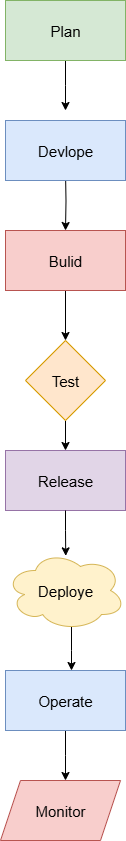

The diagram above was exported from draw.io. Its source (the exported page's mxGraphModel, read from the mxfile embedded in the PNG):
<mxGraphModel dx="1042" dy="562" grid="1" gridSize="10" guides="1" tooltips="1" connect="1" arrows="1" fold="1" page="1" pageScale="1" pageWidth="850" pageHeight="1100" math="0" shadow="0">
  <root>
    <mxCell id="0" />
    <mxCell id="1" parent="0" />
    <mxCell id="_GnNZfc1X6rk4AdJ3CVo-7" style="edgeStyle=orthogonalEdgeStyle;rounded=0;orthogonalLoop=1;jettySize=auto;html=1;exitX=0.5;exitY=1;exitDx=0;exitDy=0;entryX=0.5;entryY=0;entryDx=0;entryDy=0;" parent="1" source="_GnNZfc1X6rk4AdJ3CVo-5" edge="1">
      <mxGeometry relative="1" as="geometry">
        <mxPoint x="365" y="150" as="targetPoint" />
      </mxGeometry>
    </mxCell>
    <mxCell id="_GnNZfc1X6rk4AdJ3CVo-5" value="Plan" style="rounded=0;whiteSpace=wrap;html=1;fillColor=#d5e8d4;strokeColor=#82b366;fontSize=15;" parent="1" vertex="1">
      <mxGeometry x="305" y="40" width="120" height="60" as="geometry" />
    </mxCell>
    <mxCell id="_GnNZfc1X6rk4AdJ3CVo-9" style="edgeStyle=orthogonalEdgeStyle;rounded=0;orthogonalLoop=1;jettySize=auto;html=1;exitX=0.5;exitY=1;exitDx=0;exitDy=0;" parent="1" target="_GnNZfc1X6rk4AdJ3CVo-13" edge="1">
      <mxGeometry relative="1" as="geometry">
        <mxPoint x="365" y="260" as="targetPoint" />
        <mxPoint x="365" y="210" as="sourcePoint" />
      </mxGeometry>
    </mxCell>
    <mxCell id="QBfYmymDRMqGRcHbFHJm-4" style="edgeStyle=orthogonalEdgeStyle;rounded=0;orthogonalLoop=1;jettySize=auto;html=1;exitX=0.5;exitY=1;exitDx=0;exitDy=0;entryX=0.5;entryY=0;entryDx=0;entryDy=0;" edge="1" parent="1" source="_GnNZfc1X6rk4AdJ3CVo-13" target="QBfYmymDRMqGRcHbFHJm-2">
      <mxGeometry relative="1" as="geometry" />
    </mxCell>
    <mxCell id="_GnNZfc1X6rk4AdJ3CVo-13" value="Bulid" style="rounded=0;whiteSpace=wrap;html=1;fillColor=#f8cecc;strokeColor=#b85450;fontSize=15;" parent="1" vertex="1">
      <mxGeometry x="305" y="270" width="120" height="60" as="geometry" />
    </mxCell>
    <mxCell id="QBfYmymDRMqGRcHbFHJm-1" value="Devlope" style="rounded=0;whiteSpace=wrap;html=1;fillColor=#dae8fc;strokeColor=#6c8ebf;fontSize=15;" vertex="1" parent="1">
      <mxGeometry x="305" y="160" width="120" height="60" as="geometry" />
    </mxCell>
    <mxCell id="QBfYmymDRMqGRcHbFHJm-6" style="edgeStyle=orthogonalEdgeStyle;rounded=0;orthogonalLoop=1;jettySize=auto;html=1;exitX=0.5;exitY=1;exitDx=0;exitDy=0;" edge="1" parent="1" source="QBfYmymDRMqGRcHbFHJm-2">
      <mxGeometry relative="1" as="geometry">
        <mxPoint x="365" y="490" as="targetPoint" />
      </mxGeometry>
    </mxCell>
    <mxCell id="QBfYmymDRMqGRcHbFHJm-2" value="Test" style="rhombus;whiteSpace=wrap;html=1;fillColor=#ffe6cc;strokeColor=#d79b00;fontSize=15;" vertex="1" parent="1">
      <mxGeometry x="325" y="380" width="80" height="80" as="geometry" />
    </mxCell>
    <mxCell id="QBfYmymDRMqGRcHbFHJm-3" value="Release" style="rounded=0;whiteSpace=wrap;html=1;fillColor=#e1d5e7;strokeColor=#9673a6;fontSize=15;" vertex="1" parent="1">
      <mxGeometry x="305" y="490" width="120" height="60" as="geometry" />
    </mxCell>
    <mxCell id="QBfYmymDRMqGRcHbFHJm-20" style="edgeStyle=orthogonalEdgeStyle;rounded=0;orthogonalLoop=1;jettySize=auto;html=1;exitX=0.55;exitY=0.95;exitDx=0;exitDy=0;exitPerimeter=0;" edge="1" parent="1" source="QBfYmymDRMqGRcHbFHJm-7">
      <mxGeometry relative="1" as="geometry">
        <mxPoint x="371" y="710" as="targetPoint" />
      </mxGeometry>
    </mxCell>
    <mxCell id="QBfYmymDRMqGRcHbFHJm-7" value="Deploye" style="ellipse;shape=cloud;whiteSpace=wrap;html=1;fillColor=#fff2cc;strokeColor=#d6b656;fontSize=15;" vertex="1" parent="1">
      <mxGeometry x="305" y="590" width="120" height="80" as="geometry" />
    </mxCell>
    <mxCell id="QBfYmymDRMqGRcHbFHJm-24" style="edgeStyle=orthogonalEdgeStyle;rounded=0;orthogonalLoop=1;jettySize=auto;html=1;exitX=0.5;exitY=1;exitDx=0;exitDy=0;" edge="1" parent="1" source="QBfYmymDRMqGRcHbFHJm-10">
      <mxGeometry relative="1" as="geometry">
        <mxPoint x="365" y="820" as="targetPoint" />
      </mxGeometry>
    </mxCell>
    <mxCell id="QBfYmymDRMqGRcHbFHJm-10" value="Operate" style="rounded=0;whiteSpace=wrap;html=1;fillColor=#dae8fc;strokeColor=#6c8ebf;fontSize=15;" vertex="1" parent="1">
      <mxGeometry x="305" y="710" width="120" height="60" as="geometry" />
    </mxCell>
    <mxCell id="QBfYmymDRMqGRcHbFHJm-12" value="Monitor" style="shape=parallelogram;perimeter=parallelogramPerimeter;whiteSpace=wrap;html=1;fixedSize=1;fillColor=#f8cecc;strokeColor=#b85450;fontSize=15;" vertex="1" parent="1">
      <mxGeometry x="300" y="820" width="120" height="60" as="geometry" />
    </mxCell>
    <mxCell id="QBfYmymDRMqGRcHbFHJm-18" style="edgeStyle=orthogonalEdgeStyle;rounded=0;orthogonalLoop=1;jettySize=auto;html=1;exitX=0.5;exitY=1;exitDx=0;exitDy=0;entryX=0.502;entryY=0.067;entryDx=0;entryDy=0;entryPerimeter=0;" edge="1" parent="1" source="QBfYmymDRMqGRcHbFHJm-3" target="QBfYmymDRMqGRcHbFHJm-7">
      <mxGeometry relative="1" as="geometry" />
    </mxCell>
  </root>
</mxGraphModel>